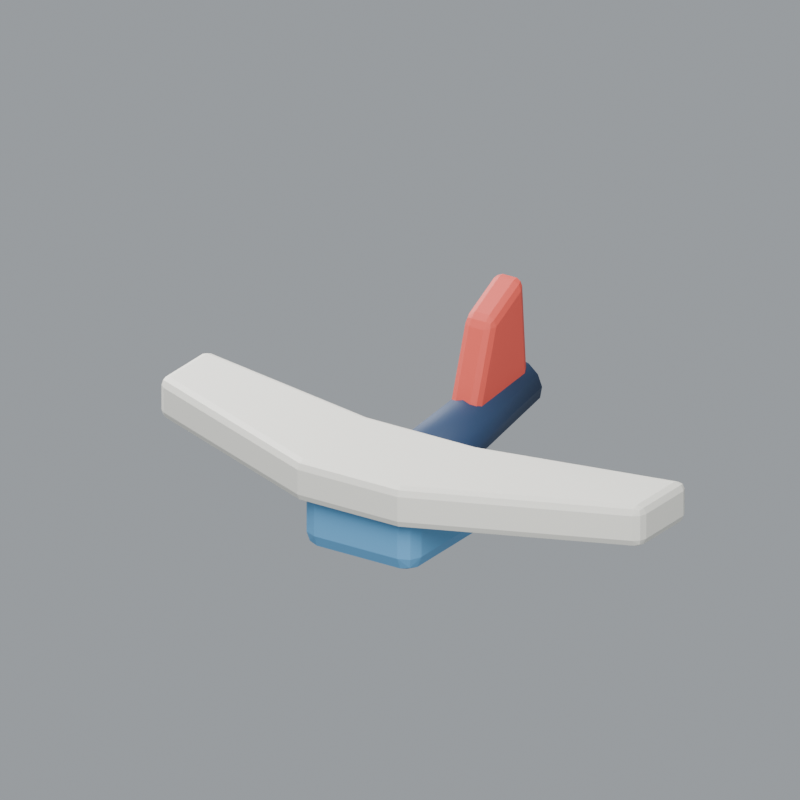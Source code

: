 # Source: TH_AVIATION.blend  (saved by Blender 5.1.29; exported with 4.5.12 LTS)
import bpy
from mathutils import Matrix  # noqa: F401  (used for matrix-valued properties, if any)

bpy.ops.wm.read_factory_settings(use_empty=True)
scene = bpy.context.scene
scene.name = 'TH_AVIATION_Source'

# ---- images (referenced by path relative to the original .blend; pixels are not part of the script)
import os
ASSET_DIR = os.environ.get("B2B_ASSET_DIR", "")  # directory of the original .blend (textures are referenced by path, not embedded)
HERE = os.path.dirname(os.path.abspath(__file__))  # packed textures are extracted next to this script under _unpacked/

def load_image(name, relpath, width, height, colorspace="sRGB"):
    """Load a texture the original file referenced (path relative to the .blend, or extracted next to this script)."""
    p = next((c for c in (os.path.join(HERE, relpath), os.path.join(ASSET_DIR, relpath)) if relpath and os.path.exists(c)), "")
    if p:
        img = bpy.data.images.load(p, check_existing=True)
        img.name = name
    else:  # same state as the original file: an image datablock whose file is absent (Cycles renders it pink)
        img = bpy.data.images.new(name, width, height)
        img.source = "FILE"
        img.filepath = "//" + (relpath or name)
    img.colorspace_settings.name = colorspace
    return img
img_accessoryatlas_png_035 = load_image('AccessoryAtlas.png.035', '_unpacked/AccessoryAtlas.809788c7.png', 1024, 1024, 'sRGB')

# ---- materials (node trees are filled in below, after node groups)
mat_exp_th_aviation = bpy.data.materials.new('EXP_TH_AVIATION')

# ---- material node trees
mat_exp_th_aviation.use_nodes = True; mat_exp_th_aviation.node_tree.nodes.clear()
_N = mat_exp_th_aviation.node_tree.nodes; _L = mat_exp_th_aviation.node_tree.links
n0 = _N.new('ShaderNodeBsdfPrincipled'); n0.name = 'Principled BSDF'; n0.location = (-200, 100)
n0.inputs[1].default_value = 0.04
n0.inputs[2].default_value = 0.65
n1 = _N.new('ShaderNodeOutputMaterial'); n1.name = 'Material Output'; n1.location = (200, 100)
n2 = _N.new('ShaderNodeTexImage'); n2.name = 'Image Texture'; n2.location = (0, 0)
n2.image = img_accessoryatlas_png_035
_L.new(n0.outputs[0], n1.inputs[0])
_L.new(n2.outputs[0], n0.inputs[0])
n1.is_active_output = True

# ---- world
world_expansionneutralworld = bpy.data.worlds.new('ExpansionNeutralWorld'); scene.world = world_expansionneutralworld
world_expansionneutralworld.use_nodes = True; world_expansionneutralworld.node_tree.nodes.clear()
_N = world_expansionneutralworld.node_tree.nodes; _L = world_expansionneutralworld.node_tree.links
n0 = _N.new('ShaderNodeBackground'); n0.name = 'Background'; n0.location = (-200, 100)
n0.inputs[0].default_value = (0.7, 0.75, 0.8, 1.0)
n0.inputs[1].default_value = 0.5
n1 = _N.new('ShaderNodeOutputWorld'); n1.name = 'World Output'; n1.location = (200, 100)
_L.new(n0.outputs[0], n1.inputs[0])
n1.is_active_output = True

# ---- cameras
cam_expansionreviewcamera = bpy.data.cameras.new('ExpansionReviewCamera')
cam_expansionreviewcamera.type = 'ORTHO'
cam_expansionreviewcamera.ortho_scale = 1.6

# ---- lights
light_expansionkey = bpy.data.lights.new('ExpansionKey', 'AREA')
light_expansionkey.energy = 400.0
light_expansionkey.shape = 'DISK'
light_expansionkey.size = 4.0
light_expansionfill = bpy.data.lights.new('ExpansionFill', 'AREA')
light_expansionfill.energy = 260.0
light_expansionfill.shape = 'DISK'
light_expansionfill.size = 3.0

# ---- meshes
me_shortsweptwing_001 = bpy.data.meshes.new('ShortSweptWing.001')
me_shortsweptwing_001.from_pydata([(-0.5623, 0.1665, 0.133), (-0.562, 0.148, 0.115), (-0.58, 0.152, 0.133), (-0.5622, 0.161, 0.1203), (-0.5725, 0.1608, 0.1226), (-0.5747, 0.1508, 0.1203), (-0.5749, 0.1638, 0.133), (-0.5634, -0.006872, 0.133), (-0.58, 0.018, 0.133), (-0.562, 0.01204, 0.115), (-0.5754, 0.003071, 0.133), (-0.5727, 0.004896, 0.1226), (-0.5744, 0.01644, 0.1203), (-0.5627, -0.001144, 0.1203), (-0.12, -0.19, 0.133), (-0.1164, -0.172, 0.115), (-0.119, -0.1847, 0.1203), (0.12, -0.19, 0.133), (0.1164, -0.172, 0.115), (0.119, -0.1847, 0.1203), (0.58, 0.018, 0.133), (0.5634, -0.006872, 0.133), (0.562, 0.01204, 0.115), (0.5754, 0.003071, 0.133), (0.5727, 0.004896, 0.1226), (0.5627, -0.001144, 0.1203), (0.5744, 0.01644, 0.1203), (0.5623, 0.1665, 0.133), (0.58, 0.152, 0.133), (0.562, 0.148, 0.115), (0.5749, 0.1638, 0.133), (0.5725, 0.1608, 0.1226), (0.5747, 0.1508, 0.1203), (0.5622, 0.161, 0.1203), (0.13, 0.08, 0.133), (0.1318, 0.062, 0.115), (0.1305, 0.07473, 0.1203), (-0.13, 0.08, 0.133), (-0.1318, 0.062, 0.115), (-0.1305, 0.07473, 0.1203), (-0.5623, 0.1665, 0.187), (-0.58, 0.152, 0.187), (-0.562, 0.148, 0.205), (-0.5749, 0.1638, 0.187), (-0.5725, 0.1608, 0.1974), (-0.5747, 0.1508, 0.1997), (-0.5622, 0.161, 0.1997), (-0.58, 0.018, 0.187), (-0.5634, -0.006872, 0.187), (-0.562, 0.01204, 0.205), (-0.5754, 0.003071, 0.187), (-0.5727, 0.004896, 0.1974), (-0.5627, -0.001144, 0.1997), (-0.5744, 0.01644, 0.1997), (-0.12, -0.19, 0.187), (-0.1164, -0.172, 0.205), (-0.119, -0.1847, 0.1997), (0.12, -0.19, 0.187), (0.1164, -0.172, 0.205), (0.119, -0.1847, 0.1997), (0.5634, -0.006872, 0.187), (0.58, 0.018, 0.187), (0.562, 0.01204, 0.205), (0.5754, 0.003071, 0.187), (0.5727, 0.004896, 0.1974), (0.5744, 0.01644, 0.1997), (0.5627, -0.001144, 0.1997), (0.58, 0.152, 0.187), (0.5623, 0.1665, 0.187), (0.562, 0.148, 0.205), (0.5749, 0.1638, 0.187), (0.5725, 0.1608, 0.1974), (0.5622, 0.161, 0.1997), (0.5747, 0.1508, 0.1997), (0.13, 0.08, 0.187), (0.1318, 0.062, 0.205), (0.1305, 0.07473, 0.1997), (-0.1318, 0.062, 0.205), (-0.13, 0.08, 0.187), (-0.1305, 0.07473, 0.1997), (-0.1, -0.125, 0.0), (-0.1, -0.16, 0.035), (-0.135, -0.125, 0.035), (-0.1, -0.1497, 0.01025), (-0.1202, -0.1452, 0.01479), (-0.1247, -0.1497, 0.035), (-0.1247, -0.125, 0.01025), (-0.1, -0.16, 0.125), (-0.1, -0.125, 0.16), (-0.135, -0.125, 0.125), (-0.1, -0.1497, 0.1497), (-0.1202, -0.1452, 0.1452), (-0.1247, -0.125, 0.1497), (-0.1247, -0.1497, 0.125), (-0.1, 0.125, 0.0), (-0.135, 0.125, 0.035), (-0.1, 0.16, 0.035), (-0.1247, 0.125, 0.01025), (-0.1202, 0.1452, 0.01479), (-0.1247, 0.1497, 0.035), (-0.1, 0.1497, 0.01025), (-0.1, 0.125, 0.16), (-0.1, 0.16, 0.125), (-0.135, 0.125, 0.125), (-0.1, 0.1497, 0.1497), (-0.1202, 0.1452, 0.1452), (-0.1247, 0.1497, 0.125), (-0.1247, 0.125, 0.1497), (0.1, -0.125, 0.0), (0.135, -0.125, 0.035), (0.1, -0.16, 0.035), (0.1247, -0.125, 0.01025), (0.1202, -0.1452, 0.01479), (0.1247, -0.1497, 0.035), (0.1, -0.1497, 0.01025), (0.1, -0.125, 0.16), (0.1, -0.16, 0.125), (0.135, -0.125, 0.125), (0.1, -0.1497, 0.1497), (0.1202, -0.1452, 0.1452), (0.1247, -0.1497, 0.125), (0.1247, -0.125, 0.1497), (0.1, 0.125, 0.0), (0.1, 0.16, 0.035), (0.135, 0.125, 0.035), (0.1, 0.1497, 0.01025), (0.1202, 0.1452, 0.01479), (0.1247, 0.1497, 0.035), (0.1247, 0.125, 0.01025), (0.1, 0.125, 0.16), (0.135, 0.125, 0.125), (0.1, 0.16, 0.125), (0.1247, 0.125, 0.1497), (0.1202, 0.1452, 0.1452), (0.1247, 0.1497, 0.125), (0.1, 0.1497, 0.1497), (-0.07, 0.02, 0.12), (-0.06062, 0.01493, 0.1546), (-0.035, 0.01122, 0.18), (-4.286e-18, 0.009864, 0.1893), (0.035, 0.01122, 0.18), (0.06062, 0.01493, 0.1546), (0.07, 0.02, 0.12), (0.06062, 0.02507, 0.08537), (0.035, 0.02878, 0.06002), (1.286e-17, 0.03014, 0.05074), (-0.035, 0.02878, 0.06002), (-0.06062, 0.02507, 0.08537), (-0.055, 0.43, 0.18), (-0.04763, 0.426, 0.2072), (-0.0275, 0.4231, 0.2271), (-3.368e-18, 0.422, 0.2344), (0.0275, 0.4231, 0.2271), (0.04763, 0.426, 0.2072), (0.055, 0.43, 0.18), (0.04763, 0.434, 0.1528), (0.0275, 0.4369, 0.1329), (1.01e-17, 0.438, 0.1256), (-0.0275, 0.4369, 0.1329), (-0.04763, 0.434, 0.1528), (-0.017, 0.2057, 0.1471), (-0.035, 0.2262, 0.1517), (-0.017, 0.2178, 0.1324), (-0.02973, 0.2123, 0.1489), (-0.02739, 0.2105, 0.1387), (-0.02973, 0.2208, 0.1386), (-0.017, 0.2063, 0.1353), (-0.017, 0.4187, 0.178), (-0.017, 0.4022, 0.1576), (-0.035, 0.4008, 0.1755), (-0.017, 0.4144, 0.1645), (-0.02739, 0.4119, 0.1666), (-0.02973, 0.4018, 0.1628), (-0.02973, 0.4134, 0.1773), (-0.017, 0.3839, 0.422), (-0.017, 0.4013, 0.412), (-0.035, 0.384, 0.4019), (-0.017, 0.3959, 0.4228), (-0.02739, 0.3935, 0.4186), (-0.02973, 0.396, 0.4086), (-0.02973, 0.3837, 0.4156), (-0.017, 0.2743, 0.3529), (-0.017, 0.2961, 0.378), (-0.035, 0.2947, 0.3572), (-0.017, 0.283, 0.3674), (-0.02739, 0.2849, 0.3658), (-0.02973, 0.2937, 0.371), (-0.02973, 0.281, 0.3563), (0.017, 0.2057, 0.1471), (0.017, 0.2178, 0.1324), (0.035, 0.2262, 0.1517), (0.017, 0.2063, 0.1353), (0.02739, 0.2105, 0.1387), (0.02973, 0.2208, 0.1386), (0.02973, 0.2123, 0.1489), (0.017, 0.4022, 0.1576), (0.017, 0.4187, 0.178), (0.035, 0.4008, 0.1755), (0.017, 0.4144, 0.1645), (0.02739, 0.4119, 0.1666), (0.02973, 0.4134, 0.1773), (0.02973, 0.4018, 0.1628), (0.017, 0.4013, 0.412), (0.017, 0.3839, 0.422), (0.035, 0.384, 0.4019), (0.017, 0.3959, 0.4228), (0.02739, 0.3935, 0.4186), (0.02973, 0.3837, 0.4156), (0.02973, 0.396, 0.4086), (0.017, 0.2743, 0.3529), (0.035, 0.2947, 0.3572), (0.017, 0.2961, 0.378), (0.02973, 0.281, 0.3563), (0.02739, 0.2849, 0.3658), (0.02973, 0.2937, 0.371), (0.017, 0.283, 0.3674)], [], [(0, 3, 4, 6), (1, 5, 4, 3), (2, 6, 4, 5), (7, 10, 11, 13), (8, 12, 11, 10), (9, 13, 11, 12), (20, 23, 24, 26), (21, 25, 24, 23), (22, 26, 24, 25), (27, 30, 31, 33), (28, 32, 31, 30), (29, 33, 31, 32), (40, 43, 44, 46), (41, 45, 44, 43), (42, 46, 44, 45), (47, 50, 51, 53), (48, 52, 51, 50), (49, 53, 51, 52), (60, 63, 64, 66), (61, 65, 64, 63), (62, 66, 64, 65), (67, 70, 71, 73), (68, 72, 71, 70), (69, 73, 71, 72), (0, 37, 39, 3), (3, 39, 38, 1), (35, 38, 39, 36), (36, 39, 37, 34), (29, 35, 36, 33), (33, 36, 34, 27), (22, 29, 32, 26), (26, 32, 28, 20), (18, 22, 25, 19), (19, 25, 21, 17), (15, 18, 19, 16), (16, 19, 17, 14), (9, 15, 16, 13), (13, 16, 14, 7), (1, 9, 12, 5), (5, 12, 8, 2), (42, 77, 79, 46), (46, 79, 78, 40), (41, 47, 53, 45), (45, 53, 49, 42), (48, 54, 56, 52), (52, 56, 55, 49), (54, 57, 59, 56), (56, 59, 58, 55), (57, 60, 66, 59), (59, 66, 62, 58), (61, 67, 73, 65), (65, 73, 69, 62), (68, 74, 76, 72), (72, 76, 75, 69), (74, 78, 79, 76), (76, 79, 77, 75), (2, 41, 43, 6), (6, 43, 40, 0), (7, 48, 50, 10), (10, 50, 47, 8), (20, 61, 63, 23), (23, 63, 60, 21), (27, 68, 70, 30), (30, 70, 67, 28), (37, 0, 40, 78), (38, 35, 29, 22, 18, 15, 9, 1), (2, 8, 47, 41), (7, 14, 54, 48), (14, 17, 57, 54), (17, 21, 60, 57), (20, 28, 67, 61), (27, 34, 74, 68), (34, 37, 78, 74), (42, 49, 55, 58, 62, 69, 75, 77), (80, 83, 84, 86), (81, 85, 84, 83), (82, 86, 84, 85), (87, 90, 91, 93), (88, 92, 91, 90), (89, 93, 91, 92), (94, 97, 98, 100), (95, 99, 98, 97), (96, 100, 98, 99), (101, 104, 105, 107), (102, 106, 105, 104), (103, 107, 105, 106), (108, 111, 112, 114), (109, 113, 112, 111), (110, 114, 112, 113), (115, 118, 119, 121), (116, 120, 119, 118), (117, 121, 119, 120), (122, 125, 126, 128), (123, 127, 126, 125), (124, 128, 126, 127), (129, 132, 133, 135), (130, 134, 133, 132), (131, 135, 133, 134), (94, 80, 86, 97), (97, 86, 82, 95), (81, 87, 93, 85), (85, 93, 89, 82), (88, 101, 107, 92), (92, 107, 103, 89), (102, 96, 99, 106), (106, 99, 95, 103), (122, 94, 100, 125), (125, 100, 96, 123), (101, 129, 135, 104), (104, 135, 131, 102), (130, 124, 127, 134), (134, 127, 123, 131), (108, 122, 128, 111), (111, 128, 124, 109), (129, 115, 121, 132), (132, 121, 117, 130), (116, 110, 113, 120), (120, 113, 109, 117), (80, 108, 114, 83), (83, 114, 110, 81), (115, 88, 90, 118), (118, 90, 87, 116), (94, 122, 108, 80), (82, 89, 103, 95), (110, 116, 87, 81), (129, 101, 88, 115), (96, 102, 131, 123), (124, 130, 117, 109), (136, 137, 149, 148), (137, 138, 150, 149), (138, 139, 151, 150), (139, 140, 152, 151), (140, 141, 153, 152), (141, 142, 154, 153), (142, 143, 155, 154), (143, 144, 156, 155), (144, 145, 157, 156), (145, 146, 158, 157), (146, 147, 159, 158), (147, 136, 148, 159), (147, 146, 145, 144, 143, 142, 141, 140, 139, 138, 137, 136), (148, 149, 150, 151, 152, 153, 154, 155, 156, 157, 158, 159), (160, 163, 164, 166), (161, 165, 164, 163), (162, 166, 164, 165), (167, 170, 171, 173), (168, 172, 171, 170), (169, 173, 171, 172), (174, 177, 178, 180), (175, 179, 178, 177), (176, 180, 178, 179), (181, 184, 185, 187), (182, 186, 185, 184), (183, 187, 185, 186), (188, 191, 192, 194), (189, 193, 192, 191), (190, 194, 192, 193), (195, 198, 199, 201), (196, 200, 199, 198), (197, 201, 199, 200), (202, 205, 206, 208), (203, 207, 206, 205), (204, 208, 206, 207), (209, 212, 213, 215), (210, 214, 213, 212), (211, 215, 213, 214), (160, 181, 187, 163), (163, 187, 183, 161), (176, 183, 186, 180), (180, 186, 182, 174), (169, 176, 179, 173), (173, 179, 175, 167), (161, 169, 172, 165), (165, 172, 168, 162), (190, 210, 212, 194), (194, 212, 209, 188), (189, 195, 201, 193), (193, 201, 197, 190), (196, 202, 208, 200), (200, 208, 204, 197), (203, 211, 214, 207), (207, 214, 210, 204), (162, 189, 191, 166), (166, 191, 188, 160), (167, 196, 198, 170), (170, 198, 195, 168), (174, 203, 205, 177), (177, 205, 202, 175), (181, 209, 215, 184), (184, 215, 211, 182), (181, 160, 188, 209), (183, 176, 169, 161), (162, 168, 195, 189), (167, 175, 202, 196), (174, 182, 211, 203), (190, 197, 204, 210)])
me_shortsweptwing_001.polygons.foreach_set('use_smooth', [0, 0, 0, 0, 0, 0, 0, 0, 0, 0, 0, 0, 0, 0, 0, 0, 0, 0, 0, 0, 0, 0, 0, 0, 0, 0, 0, 0, 0, 0, 0, 0, 0, 0, 0, 0, 0, 0, 0, 0, 0, 0, 0, 0, 0, 0, 0, 0, 0, 0, 0, 0, 0, 0, 0, 0, 0, 0, 0, 0, 0, 0, 0, 0, 0, 0, 0, 0, 0, 0, 0, 0, 0, 0, 0, 0, 0, 0, 0, 0, 0, 0, 0, 0, 0, 0, 0, 0, 0, 0, 0, 0, 0, 0, 0, 0, 0, 0, 0, 0, 0, 0, 0, 0, 0, 0, 0, 0, 0, 0, 0, 0, 0, 0, 0, 0, 0, 0, 0, 0, 0, 0, 0, 0, 0, 0, 0, 0, 1, 1, 1, 1, 1, 1, 1, 1, 1, 1, 1, 1, 1, 1, 0, 0, 0, 0, 0, 0, 0, 0, 0, 0, 0, 0, 0, 0, 0, 0, 0, 0, 0, 0, 0, 0, 0, 0, 0, 0, 0, 0, 0, 0, 0, 0, 0, 0, 0, 0, 0, 0, 0, 0, 0, 0, 0, 0, 0, 0, 0, 0, 0, 0, 0, 0, 0, 0])
_uv = me_shortsweptwing_001.uv_layers.new(name='AccessoryUV')
_uv.uv.foreach_set('vector', [0.9375, 0.9375, 0.9375, 0.9375, 0.9375, 0.9375, 0.9375, 0.9375, 0.9375, 0.9375, 0.9375, 0.9375, 0.9375, 0.9375, 0.9375, 0.9375, 0.9375, 0.9375, 0.9375, 0.9375, 0.9375, 0.9375, 0.9375, 0.9375, 0.9375, 0.9375, 0.9375, 0.9375, 0.9375, 0.9375, 0.9375, 0.9375, 0.9375, 0.9375, 0.9375, 0.9375, 0.9375, 0.9375, 0.9375, 0.9375, 0.9375, 0.9375, 0.9375, 0.9375, 0.9375, 0.9375, 0.9375, 0.9375, 0.9375, 0.9375, 0.9375, 0.9375, 0.9375, 0.9375, 0.9375, 0.9375, 0.9375, 0.9375, 0.9375, 0.9375, 0.9375, 0.9375, 0.9375, 0.9375, 0.9375, 0.9375, 0.9375, 0.9375, 0.9375, 0.9375, 0.9375, 0.9375, 0.9375, 0.9375, 0.9375, 0.9375, 0.9375, 0.9375, 0.9375, 0.9375, 0.9375, 0.9375, 0.9375, 0.9375, 0.9375, 0.9375, 0.9375, 0.9375, 0.9375, 0.9375, 0.9375, 0.9375, 0.9375, 0.9375, 0.9375, 0.9375, 0.9375, 0.9375, 0.9375, 0.9375, 0.9375, 0.9375, 0.9375, 0.9375, 0.9375, 0.9375, 0.9375, 0.9375, 0.9375, 0.9375, 0.9375, 0.9375, 0.9375, 0.9375, 0.9375, 0.9375, 0.9375, 0.9375, 0.9375, 0.9375, 0.9375, 0.9375, 0.9375, 0.9375, 0.9375, 0.9375, 0.9375, 0.9375, 0.9375, 0.9375, 0.9375, 0.9375, 0.9375, 0.9375, 0.9375, 0.9375, 0.9375, 0.9375, 0.9375, 0.9375, 0.9375, 0.9375, 0.9375, 0.9375, 0.9375, 0.9375, 0.9375, 0.9375, 0.9375, 0.9375, 0.9375, 0.9375, 0.9375, 0.9375, 0.9375, 0.9375, 0.9375, 0.9375, 0.9375, 0.9375, 0.9375, 0.9375, 0.9375, 0.9375, 0.9375, 0.9375, 0.9375, 0.9375, 0.9375, 0.9375, 0.9375, 0.9375, 0.9375, 0.9375, 0.9375, 0.9375, 0.9375, 0.9375, 0.9375, 0.9375, 0.9375, 0.9375, 0.9375, 0.9375, 0.9375, 0.9375, 0.9375, 0.9375, 0.9375, 0.9375, 0.9375, 0.9375, 0.9375, 0.9375, 0.9375, 0.9375, 0.9375, 0.9375, 0.9375, 0.9375, 0.9375, 0.9375, 0.9375, 0.9375, 0.9375, 0.9375, 0.9375, 0.9375, 0.9375, 0.9375, 0.9375, 0.9375, 0.9375, 0.9375, 0.9375, 0.9375, 0.9375, 0.9375, 0.9375, 0.9375, 0.9375, 0.9375, 0.9375, 0.9375, 0.9375, 0.9375, 0.9375, 0.9375, 0.9375, 0.9375, 0.9375, 0.9375, 0.9375, 0.9375, 0.9375, 0.9375, 0.9375, 0.9375, 0.9375, 0.9375, 0.9375, 0.9375, 0.9375, 0.9375, 0.9375, 0.9375, 0.9375, 0.9375, 0.9375, 0.9375, 0.9375, 0.9375, 0.9375, 0.9375, 0.9375, 0.9375, 0.9375, 0.9375, 0.9375, 0.9375, 0.9375, 0.9375, 0.9375, 0.9375, 0.9375, 0.9375, 0.9375, 0.9375, 0.9375, 0.9375, 0.9375, 0.9375, 0.9375, 0.9375, 0.9375, 0.9375, 0.9375, 0.9375, 0.9375, 0.9375, 0.9375, 0.9375, 0.9375, 0.9375, 0.9375, 0.9375, 0.9375, 0.9375, 0.9375, 0.9375, 0.9375, 0.9375, 0.9375, 0.9375, 0.9375, 0.9375, 0.9375, 0.9375, 0.9375, 0.9375, 0.9375, 0.9375, 0.9375, 0.9375, 0.9375, 0.9375, 0.9375, 0.9375, 0.9375, 0.9375, 0.9375, 0.9375, 0.9375, 0.9375, 0.9375, 0.9375, 0.9375, 0.9375, 0.9375, 0.9375, 0.9375, 0.9375, 0.9375, 0.9375, 0.9375, 0.9375, 0.9375, 0.9375, 0.9375, 0.9375, 0.9375, 0.9375, 0.9375, 0.9375, 0.9375, 0.9375, 0.9375, 0.9375, 0.9375, 0.9375, 0.9375, 0.9375, 0.9375, 0.9375, 0.9375, 0.9375, 0.9375, 0.9375, 0.9375, 0.9375, 0.9375, 0.9375, 0.9375, 0.9375, 0.9375, 0.9375, 0.9375, 0.9375, 0.9375, 0.9375, 0.9375, 0.9375, 0.9375, 0.9375, 0.9375, 0.9375, 0.9375, 0.9375, 0.9375, 0.9375, 0.9375, 0.9375, 0.9375, 0.9375, 0.9375, 0.9375, 0.9375, 0.9375, 0.9375, 0.9375, 0.9375, 0.9375, 0.9375, 0.9375, 0.9375, 0.9375, 0.9375, 0.9375, 0.9375, 0.9375, 0.9375, 0.9375, 0.9375, 0.9375, 0.9375, 0.9375, 0.9375, 0.9375, 0.9375, 0.9375, 0.9375, 0.9375, 0.9375, 0.9375, 0.9375, 0.9375, 0.9375, 0.9375, 0.9375, 0.9375, 0.9375, 0.9375, 0.9375, 0.9375, 0.9375, 0.9375, 0.9375, 0.9375, 0.9375, 0.9375, 0.9375, 0.9375, 0.9375, 0.9375, 0.9375, 0.9375, 0.9375, 0.9375, 0.9375, 0.9375, 0.9375, 0.9375, 0.9375, 0.9375, 0.9375, 0.9375, 0.9375, 0.9375, 0.9375, 0.9375, 0.9375, 0.9375, 0.9375, 0.9375, 0.9375, 0.9375, 0.9375, 0.9375, 0.9375, 0.9375, 0.9375, 0.9375, 0.9375, 0.9375, 0.9375, 0.9375, 0.9375, 0.9375, 0.9375, 0.9375, 0.9375, 0.9375, 0.9375, 0.9375, 0.9375, 0.9375, 0.9375, 0.9375, 0.9375, 0.9375, 0.9375, 0.9375, 0.9375, 0.9375, 0.9375, 0.9375, 0.9375, 0.9375, 0.9375, 0.9375, 0.9375, 0.9375, 0.9375, 0.9375, 0.9375, 0.9375, 0.9375, 0.9375, 0.9375, 0.9375, 0.9375, 0.9375, 0.9375, 0.9375, 0.9375, 0.9375, 0.9375, 0.9375, 0.9375, 0.9375, 0.9375, 0.9375, 0.9375, 0.9375, 0.9375, 0.9375, 0.9375, 0.9375, 0.9375, 0.9375, 0.9375, 0.9375, 0.9375, 0.9375, 0.9375, 0.9375, 0.9375, 0.9375, 0.9375, 0.9375, 0.9375, 0.9375, 0.9375, 0.9375, 0.9375, 0.9375, 0.9375, 0.9375, 0.9375, 0.9375, 0.9375, 0.9375, 0.9375, 0.9375, 0.9375, 0.9375, 0.9375, 0.9375, 0.9375, 0.9375, 0.9375, 0.9375, 0.9375, 0.9375, 0.9375, 0.9375, 0.9375, 0.9375, 0.9375, 0.9375, 0.9375, 0.9375, 0.9375, 0.9375, 0.9375, 0.9375, 0.9375, 0.9375, 0.9375, 0.9375, 0.9375, 0.9375, 0.9375, 0.9375, 0.9375, 0.9375, 0.9375, 0.9375, 0.9375, 0.9375, 0.9375, 0.9375, 0.9375, 0.9375, 0.9375, 0.9375, 0.9375, 0.9375, 0.9375, 0.9375, 0.9375, 0.9375, 0.9375, 0.9375, 0.9375, 0.9375, 0.9375, 0.9375, 0.9375, 0.9375, 0.9375, 0.9375, 0.9375, 0.9375, 0.9375, 0.9375, 0.9375, 0.9375, 0.9375, 0.9375, 0.9375, 0.9375, 0.9375, 0.9375, 0.9375, 0.9375, 0.9375, 0.9375, 0.8125, 0.9375, 0.8125, 0.9375, 0.8125, 0.9375, 0.8125, 0.9375, 0.8125, 0.9375, 0.8125, 0.9375, 0.8125, 0.9375, 0.8125, 0.9375, 0.8125, 0.9375, 0.8125, 0.9375, 0.8125, 0.9375, 0.8125, 0.9375, 0.8125, 0.9375, 0.8125, 0.9375, 0.8125, 0.9375, 0.8125, 0.9375, 0.8125, 0.9375, 0.8125, 0.9375, 0.8125, 0.9375, 0.8125, 0.9375, 0.8125, 0.9375, 0.8125, 0.9375, 0.8125, 0.9375, 0.8125, 0.9375, 0.8125, 0.9375, 0.8125, 0.9375, 0.8125, 0.9375, 0.8125, 0.9375, 0.8125, 0.9375, 0.8125, 0.9375, 0.8125, 0.9375, 0.8125, 0.9375, 0.8125, 0.9375, 0.8125, 0.9375, 0.8125, 0.9375, 0.8125, 0.9375, 0.8125, 0.9375, 0.8125, 0.9375, 0.8125, 0.9375, 0.8125, 0.9375, 0.8125, 0.9375, 0.8125, 0.9375, 0.8125, 0.9375, 0.8125, 0.9375, 0.8125, 0.9375, 0.8125, 0.9375, 0.8125, 0.9375, 0.8125, 0.9375, 0.8125, 0.9375, 0.8125, 0.9375, 0.8125, 0.9375, 0.8125, 0.9375, 0.8125, 0.9375, 0.8125, 0.9375, 0.8125, 0.9375, 0.8125, 0.9375, 0.8125, 0.9375, 0.8125, 0.9375, 0.8125, 0.9375, 0.8125, 0.9375, 0.8125, 0.9375, 0.8125, 0.9375, 0.8125, 0.9375, 0.8125, 0.9375, 0.8125, 0.9375, 0.8125, 0.9375, 0.8125, 0.9375, 0.8125, 0.9375, 0.8125, 0.9375, 0.8125, 0.9375, 0.8125, 0.9375, 0.8125, 0.9375, 0.8125, 0.9375, 0.8125, 0.9375, 0.8125, 0.9375, 0.8125, 0.9375, 0.8125, 0.9375, 0.8125, 0.9375, 0.8125, 0.9375, 0.8125, 0.9375, 0.8125, 0.9375, 0.8125, 0.9375, 0.8125, 0.9375, 0.8125, 0.9375, 0.8125, 0.9375, 0.8125, 0.9375, 0.8125, 0.9375, 0.8125, 0.9375, 0.8125, 0.9375, 0.8125, 0.9375, 0.8125, 0.9375, 0.8125, 0.9375, 0.8125, 0.9375, 0.8125, 0.9375, 0.8125, 0.9375, 0.8125, 0.9375, 0.8125, 0.9375, 0.8125, 0.9375, 0.8125, 0.9375, 0.8125, 0.9375, 0.8125, 0.9375, 0.8125, 0.9375, 0.8125, 0.9375, 0.8125, 0.9375, 0.8125, 0.9375, 0.8125, 0.9375, 0.8125, 0.9375, 0.8125, 0.9375, 0.8125, 0.9375, 0.8125, 0.9375, 0.8125, 0.9375, 0.8125, 0.9375, 0.8125, 0.9375, 0.8125, 0.9375, 0.8125, 0.9375, 0.8125, 0.9375, 0.8125, 0.9375, 0.8125, 0.9375, 0.8125, 0.9375, 0.8125, 0.9375, 0.8125, 0.9375, 0.8125, 0.9375, 0.8125, 0.9375, 0.8125, 0.9375, 0.8125, 0.9375, 0.8125, 0.9375, 0.8125, 0.9375, 0.8125, 0.9375, 0.8125, 0.9375, 0.8125, 0.9375, 0.8125, 0.9375, 0.8125, 0.9375, 0.8125, 0.9375, 0.8125, 0.9375, 0.8125, 0.9375, 0.8125, 0.9375, 0.8125, 0.9375, 0.8125, 0.9375, 0.8125, 0.9375, 0.8125, 0.9375, 0.8125, 0.9375, 0.8125, 0.9375, 0.8125, 0.9375, 0.8125, 0.9375, 0.8125, 0.9375, 0.8125, 0.9375, 0.8125, 0.9375, 0.8125, 0.9375, 0.8125, 0.9375, 0.8125, 0.9375, 0.8125, 0.9375, 0.8125, 0.9375, 0.8125, 0.9375, 0.8125, 0.9375, 0.8125, 0.9375, 0.8125, 0.9375, 0.8125, 0.9375, 0.8125, 0.9375, 0.8125, 0.9375, 0.8125, 0.9375, 0.8125, 0.9375, 0.8125, 0.9375, 0.8125, 0.9375, 0.8125, 0.9375, 0.8125, 0.9375, 0.8125, 0.9375, 0.8125, 0.9375, 0.8125, 0.9375, 0.8125, 0.9375, 0.8125, 0.9375, 0.8125, 0.9375, 0.8125, 0.9375, 0.8125, 0.9375, 0.8125, 0.9375, 0.8125, 0.9375, 0.8125, 0.9375, 0.8125, 0.9375, 0.8125, 0.9375, 0.8125, 0.9375, 0.8125, 0.9375, 0.8125, 0.9375, 0.8125, 0.9375, 0.8125, 0.9375, 0.8125, 0.9375, 0.8125, 0.9375, 0.8125, 0.9375, 0.8125, 0.9375, 0.8125, 0.9375, 0.8125, 0.9375, 0.8125, 0.9375, 0.8125, 0.9375, 0.8125, 0.9375, 0.8125, 0.9375, 0.8125, 0.9375, 0.8125, 0.9375, 0.8125, 0.9375, 0.8125, 0.9375, 0.8125, 0.9375, 0.8125, 0.9375, 0.8125, 0.9375, 0.8125, 0.9375, 0.8125, 0.9375, 0.8125, 0.9375, 0.8125, 0.9375, 0.8125, 0.9375, 0.8125, 0.9375, 0.8125, 0.9375, 0.8125, 0.9375, 0.8125, 0.9375, 0.8125, 0.9375, 0.8125, 0.9375, 0.8125, 0.9375, 0.8125, 0.9375, 0.8125, 0.9375, 0.8125, 0.9375, 0.8125, 0.9375, 0.8125, 0.8125, 0.8125, 0.8125, 0.8125, 0.8125, 0.8125, 0.8125, 0.8125, 0.8125, 0.8125, 0.8125, 0.8125, 0.8125, 0.8125, 0.8125, 0.8125, 0.8125, 0.8125, 0.8125, 0.8125, 0.8125, 0.8125, 0.8125, 0.8125, 0.8125, 0.8125, 0.8125, 0.8125, 0.8125, 0.8125, 0.8125, 0.8125, 0.8125, 0.8125, 0.8125, 0.8125, 0.8125, 0.8125, 0.8125, 0.8125, 0.8125, 0.8125, 0.8125, 0.8125, 0.8125, 0.8125, 0.8125, 0.8125, 0.8125, 0.8125, 0.8125, 0.8125, 0.8125, 0.8125, 0.8125, 0.8125, 0.8125, 0.8125, 0.8125, 0.8125, 0.8125, 0.8125, 0.8125, 0.8125, 0.8125, 0.8125, 0.8125, 0.8125, 0.8125, 0.8125, 0.8125, 0.8125, 0.8125, 0.8125, 0.8125, 0.8125, 0.8125, 0.8125, 0.8125, 0.8125, 0.8125, 0.8125, 0.8125, 0.8125, 0.8125, 0.8125, 0.8125, 0.8125, 0.8125, 0.8125, 0.8125, 0.8125, 0.8125, 0.8125, 0.8125, 0.8125, 0.8125, 0.8125, 0.8125, 0.8125, 0.8125, 0.8125, 0.8125, 0.8125, 0.8125, 0.8125, 0.8125, 0.8125, 0.8125, 0.8125, 0.8125, 0.8125, 0.8125, 0.8125, 0.8125, 0.8125, 0.8125, 0.8125, 0.8125, 0.8125, 0.8125, 0.8125, 0.8125, 0.8125, 0.8125, 0.8125, 0.8125, 0.8125, 0.8125, 0.8125, 0.8125, 0.8125, 0.8125, 0.8125, 0.8125, 0.8125, 0.8125, 0.8125, 0.8125, 0.8125, 0.8125, 0.8125, 0.8125, 0.9375, 0.8125, 0.9375, 0.8125, 0.9375, 0.8125, 0.9375, 0.8125, 0.9375, 0.8125, 0.9375, 0.8125, 0.9375, 0.8125, 0.9375, 0.8125, 0.9375, 0.8125, 0.9375, 0.8125, 0.9375, 0.8125, 0.9375, 0.8125, 0.9375, 0.8125, 0.9375, 0.8125, 0.9375, 0.8125, 0.9375, 0.8125, 0.9375, 0.8125, 0.9375, 0.8125, 0.9375, 0.8125, 0.9375, 0.8125, 0.9375, 0.8125, 0.9375, 0.8125, 0.9375, 0.8125, 0.9375, 0.8125, 0.9375, 0.8125, 0.9375, 0.8125, 0.9375, 0.8125, 0.9375, 0.8125, 0.9375, 0.8125, 0.9375, 0.8125, 0.9375, 0.8125, 0.9375, 0.8125, 0.9375, 0.8125, 0.9375, 0.8125, 0.9375, 0.8125, 0.9375, 0.8125, 0.9375, 0.8125, 0.9375, 0.8125, 0.9375, 0.8125, 0.9375, 0.8125, 0.9375, 0.8125, 0.9375, 0.8125, 0.9375, 0.8125, 0.9375, 0.8125, 0.9375, 0.8125, 0.9375, 0.8125, 0.9375, 0.8125, 0.9375, 0.8125, 0.9375, 0.8125, 0.9375, 0.8125, 0.9375, 0.8125, 0.9375, 0.8125, 0.9375, 0.8125, 0.9375, 0.8125, 0.9375, 0.8125, 0.9375, 0.8125, 0.9375, 0.8125, 0.9375, 0.8125, 0.9375, 0.8125, 0.9375, 0.8125, 0.9375, 0.8125, 0.9375, 0.8125, 0.9375, 0.8125, 0.9375, 0.8125, 0.9375, 0.8125, 0.9375, 0.8125, 0.9375, 0.8125, 0.9375, 0.8125, 0.9375, 0.8125, 0.9375, 0.8125, 0.9375, 0.8125, 0.9375, 0.8125, 0.9375, 0.8125, 0.9375, 0.8125, 0.9375, 0.8125, 0.9375, 0.8125, 0.9375, 0.8125, 0.9375, 0.8125, 0.9375, 0.8125, 0.9375, 0.8125, 0.9375, 0.8125, 0.9375, 0.8125, 0.9375, 0.8125, 0.9375, 0.8125, 0.9375, 0.8125, 0.9375, 0.8125, 0.9375, 0.8125, 0.9375, 0.8125, 0.9375, 0.8125, 0.9375, 0.8125, 0.9375, 0.8125, 0.9375, 0.8125, 0.9375, 0.8125, 0.9375, 0.8125, 0.9375, 0.8125, 0.9375, 0.8125, 0.9375, 0.8125, 0.9375, 0.8125, 0.9375, 0.8125, 0.9375, 0.8125, 0.9375, 0.8125, 0.9375, 0.8125, 0.9375, 0.8125, 0.9375, 0.8125, 0.9375, 0.8125, 0.9375, 0.8125, 0.9375, 0.8125, 0.9375, 0.8125, 0.9375, 0.8125, 0.9375, 0.8125, 0.9375, 0.8125, 0.9375, 0.8125, 0.9375, 0.8125, 0.9375, 0.8125, 0.9375, 0.8125, 0.9375, 0.8125, 0.9375, 0.8125, 0.9375, 0.8125, 0.9375, 0.8125, 0.9375, 0.8125, 0.9375, 0.8125, 0.9375, 0.8125, 0.9375, 0.8125, 0.9375, 0.8125, 0.9375, 0.8125, 0.9375, 0.8125, 0.9375, 0.8125, 0.9375, 0.8125, 0.9375, 0.8125, 0.9375, 0.8125, 0.9375, 0.8125, 0.9375, 0.8125, 0.9375, 0.8125, 0.9375, 0.8125, 0.9375, 0.8125, 0.9375, 0.8125, 0.9375, 0.8125, 0.9375, 0.8125, 0.9375, 0.8125, 0.9375, 0.8125, 0.9375, 0.8125, 0.9375, 0.8125, 0.9375, 0.8125, 0.9375, 0.8125, 0.9375, 0.8125, 0.9375, 0.8125, 0.9375, 0.8125, 0.9375, 0.8125, 0.9375, 0.8125, 0.9375, 0.8125, 0.9375, 0.8125, 0.9375, 0.8125, 0.9375, 0.8125, 0.9375, 0.8125, 0.9375, 0.8125, 0.9375, 0.8125, 0.9375, 0.8125, 0.9375, 0.8125, 0.9375, 0.8125, 0.9375, 0.8125, 0.9375, 0.8125, 0.9375, 0.8125, 0.9375, 0.8125, 0.9375, 0.8125, 0.9375, 0.8125, 0.9375, 0.8125, 0.9375, 0.8125, 0.9375, 0.8125, 0.9375, 0.8125, 0.9375, 0.8125, 0.9375, 0.8125, 0.9375, 0.8125, 0.9375, 0.8125, 0.9375, 0.8125, 0.9375, 0.8125, 0.9375, 0.8125, 0.9375, 0.8125, 0.9375, 0.8125, 0.9375, 0.8125, 0.9375, 0.8125, 0.9375, 0.8125, 0.9375, 0.8125, 0.9375, 0.8125, 0.9375, 0.8125, 0.9375, 0.8125, 0.9375, 0.8125, 0.9375, 0.8125, 0.9375, 0.8125, 0.9375, 0.8125, 0.9375, 0.8125, 0.9375, 0.8125, 0.9375, 0.8125, 0.9375, 0.8125, 0.9375, 0.8125, 0.9375, 0.8125, 0.9375, 0.8125, 0.9375, 0.8125, 0.9375, 0.8125, 0.9375, 0.8125, 0.9375, 0.8125, 0.9375, 0.8125, 0.9375, 0.8125, 0.9375, 0.8125, 0.9375, 0.8125, 0.9375, 0.8125, 0.9375, 0.8125, 0.9375, 0.8125, 0.9375, 0.8125, 0.9375, 0.8125, 0.9375, 0.8125, 0.9375, 0.8125, 0.9375, 0.8125, 0.9375, 0.8125, 0.9375, 0.8125, 0.9375, 0.8125, 0.9375, 0.8125])
me_shortsweptwing_001.materials.append(mat_exp_th_aviation)
me_shortsweptwing_001.update()

# ---- objects
ob_acc_th_aviation_primary = bpy.data.objects.new('ACC_TH_AVIATION_Primary', me_shortsweptwing_001)
ob_expansionreviewcamera = bpy.data.objects.new('ExpansionReviewCamera', cam_expansionreviewcamera)
ob_expansionkey = bpy.data.objects.new('ExpansionKey', light_expansionkey)
ob_expansionfill = bpy.data.objects.new('ExpansionFill', light_expansionfill)

# ---- transforms, parenting, visibility, modifiers, constraints
ob_acc_th_aviation_primary.location = (0.0, 0.0, 0.0)
ob_expansionreviewcamera.location = (1.6, -2.4, 1.6)
ob_expansionreviewcamera.rotation_euler = (1.147, -1.837e-08, 0.588)
ob_expansionkey.location = (2.0, -3.0, 4.0)
ob_expansionkey.rotation_euler = (0.7336, 2.275e-08, 0.588)
ob_expansionfill.location = (-3.0, 1.0, 2.0)
ob_expansionfill.rotation_euler = (1.007, -1.744e-07, -1.893)

# ---- collection membership
scene.collection.objects.link(ob_acc_th_aviation_primary)
scene.collection.objects.link(ob_expansionreviewcamera)
scene.collection.objects.link(ob_expansionkey)
scene.collection.objects.link(ob_expansionfill)

# ---- scene / render settings (as saved in the file)
scene.camera = ob_expansionreviewcamera
scene.frame_start = 1; scene.frame_end = 250; scene.frame_set(1)
scene.render.engine = 'BLENDER_EEVEE_NEXT'
scene.render.image_settings.exr_codec = 'NONE'
scene.render.resolution_x = 512
scene.render.resolution_y = 512
scene.render.use_bake_clear = False
scene.render.bake_margin = 0
scene.render.bake_bias = 0.0
scene.render.bake_samples = 0
scene.render.simplify_subdivision_render = 0
scene.render.simplify_child_particles_render = 0.0
scene.eevee.use_volume_custom_range = False
scene.eevee.gtao_distance = 0.0
scene.eevee.use_fast_gi = False
bpy.context.view_layer.update()
